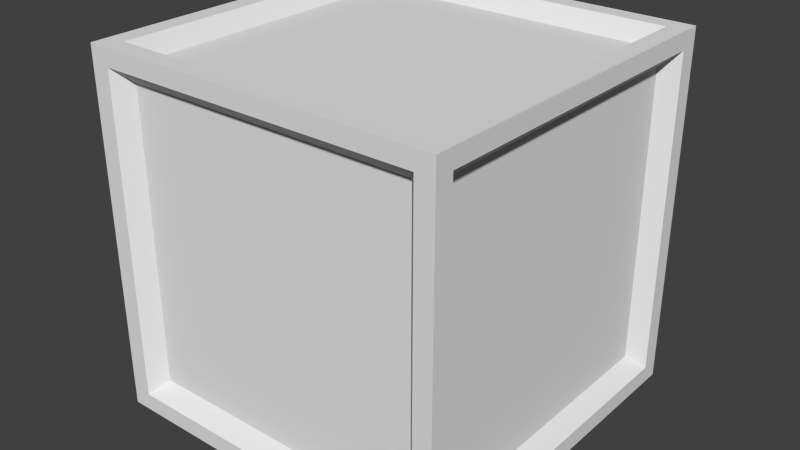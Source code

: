 # Source: lbcorner-borderedcube.blend  (saved by Blender 2.76.0; exported with 4.5.12 LTS)
import bpy
from mathutils import Matrix  # noqa: F401  (used for matrix-valued properties, if any)

bpy.ops.wm.read_factory_settings(use_empty=True)
scene = bpy.context.scene
scene.name = 'Scene'

# ---- collections
col_collection_1 = bpy.data.collections.new('Collection 1'); scene.collection.children.link(col_collection_1)

# ---- world
world_world = bpy.data.worlds.new('World'); scene.world = world_world
world_world.color = (0.05088, 0.05088, 0.05088)
world_world.use_sun_shadow = False
world_world.sun_shadow_jitter_overblur = 0.0
world_world.cycles.sampling_method = 'MANUAL'
world_world.cycles.sample_map_resolution = 256

# ---- meshes
me_cube_002 = bpy.data.meshes.new('Cube.002')
me_cube_002.from_pydata([(-0.8923, -1.0, -0.9031), (-0.8923, 1.0, -0.9031), (0.8972, -1.0, -0.9031), (0.8972, 1.0, -0.9031), (-0.8923, -1.0, 0.9028), (-0.8923, 1.0, 0.9028), (0.8972, -1.0, 0.9028), (0.8972, 1.0, 0.9028), (-0.8923, -0.8974, 1.0), (-0.8923, -0.8974, -1.0), (0.8972, -0.8974, 1.0), (0.8972, -0.8974, -1.0), (1.0, -0.8974, -0.9031), (-1.0, -0.8974, -0.9031), (-1.0, -0.8974, 0.9028), (1.0, -0.8974, 0.9028), (1.0, 0.8974, -0.9031), (1.0, 0.8974, 0.9028), (-0.8923, 0.8974, 1.0), (-0.8923, 0.8974, -1.0), (0.8972, 0.8974, 1.0), (0.8972, 0.8974, -1.0), (-1.0, 0.8974, -0.9031), (-1.0, 0.8974, 0.9028), (-1.097, -1.097, 0.9906), (-1.097, -1.097, 1.097), (-1.097, 0.9847, 1.097), (-1.097, 1.097, 1.097), (-1.097, 1.097, -0.9908), (-1.097, 1.097, -1.097), (-1.097, -0.9847, -1.097), (-1.097, -1.097, -1.097), (0.9843, 1.097, 1.097), (1.097, 1.097, 1.097), (1.097, 1.097, -0.9908), (1.097, 1.097, -1.097), (-0.9791, 1.097, -1.097), (1.097, -0.9847, 1.097), (1.097, -1.097, 1.097), (1.097, -1.097, -0.9908), (1.097, -1.097, -1.097), (1.097, 0.9847, -1.097), (-0.9791, -1.097, 1.097), (0.9843, -1.097, -1.097), (-0.9791, 1.097, 1.097), (0.9843, 1.097, -1.097), (0.9843, -1.097, 1.097), (-0.9791, -1.097, -1.097), (-0.9791, -0.9847, 1.097), (-0.9791, -0.9847, -1.097), (-0.9791, -1.097, -0.9908), (-0.9791, 1.097, -0.9908), (0.9843, -1.097, -0.9908), (0.9843, -0.9847, 1.097), (0.9843, -0.9847, -1.097), (0.9843, 1.097, -0.9908), (-1.097, -1.097, -0.9908), (-1.097, 1.097, 0.9906), (1.097, 1.097, 0.9906), (1.097, -1.097, 0.9906), (-0.9791, -1.097, 0.9906), (-0.9791, 1.097, 0.9906), (0.9843, -1.097, 0.9906), (0.9843, 1.097, 0.9906), (1.097, 0.9847, -0.9908), (-1.097, -0.9847, -0.9908), (-1.097, -0.9847, 0.9906), (1.097, 0.9847, 0.9906), (-1.097, -0.9847, 1.097), (-1.097, 0.9847, -1.097), (1.097, 0.9847, 1.097), (1.097, -0.9847, -1.097), (-0.9791, 0.9847, 1.097), (-0.9791, 0.9847, -1.097), (0.9843, 0.9847, 1.097), (0.9843, 0.9847, -1.097), (1.097, -0.9847, -0.9908), (-1.097, 0.9847, -0.9908), (-1.097, 0.9847, 0.9906), (1.097, -0.9847, 0.9906)], [], [(5, 7, 3, 1), (6, 4, 0, 2), (2, 0, 50, 52), (9, 11, 54, 49), (12, 15, 79, 76), (17, 16, 64, 67), (11, 21, 75, 54), (18, 20, 74, 72), (14, 13, 65, 66), (17, 15, 12, 16), (7, 5, 61, 63), (20, 10, 53, 74), (1, 3, 55, 51), (19, 9, 49, 73), (15, 17, 67, 79), (3, 7, 63, 55), (10, 8, 48, 53), (8, 18, 72, 48), (21, 19, 73, 75), (16, 12, 76, 64), (6, 2, 52, 62), (4, 6, 62, 60), (14, 23, 22, 13), (9, 19, 21, 11), (22, 23, 78, 77), (5, 1, 51, 61), (10, 20, 18, 8), (23, 14, 66, 78), (13, 22, 77, 65), (0, 4, 60, 50), (77, 28, 29, 69), (55, 34, 35, 45), (76, 39, 40, 71), (50, 56, 31, 47), (75, 45, 35, 41), (72, 44, 27, 26), (74, 32, 44, 72), (69, 29, 36, 73), (52, 50, 47, 43), (28, 51, 36, 29), (39, 52, 43, 40), (70, 33, 32, 74), (73, 36, 45, 75), (51, 55, 45, 36), (59, 62, 52, 39), (57, 61, 51, 28), (60, 24, 56, 50), (79, 59, 39, 76), (63, 58, 34, 55), (78, 57, 28, 77), (26, 27, 57, 78), (32, 33, 58, 63), (37, 38, 59, 79), (42, 25, 24, 60), (46, 42, 60, 62), (27, 44, 61, 57), (38, 46, 62, 59), (44, 32, 63, 61), (70, 37, 79, 67), (25, 68, 66, 24), (24, 66, 65, 56), (47, 49, 54, 43), (38, 37, 53, 46), (31, 30, 49, 47), (46, 53, 48, 42), (42, 48, 68, 25), (43, 54, 71, 40), (64, 76, 71, 41), (56, 65, 30, 31), (34, 64, 41, 35), (58, 67, 64, 34), (33, 70, 67, 58), (68, 26, 78, 66), (37, 70, 74, 53), (30, 69, 73, 49), (48, 72, 26, 68), (54, 75, 41, 71), (65, 77, 69, 30)])
_uv = me_cube_002.uv_layers.new(name='UVMap')
_uv.uv.foreach_set('vector', [0.5257, 0.5984, 0.5257, 0.6694, 0.4854, 0.6694, 0.4854, 0.5984, 0.5257, 0.5274, 0.5257, 0.5983, 0.4854, 0.5983, 0.4854, 0.5274, 0.512, 0.5731, 0.4588, 0.5731, 0.4562, 0.5692, 0.5146, 0.5692, 0.4588, 0.6054, 0.512, 0.6054, 0.5146, 0.6092, 0.4562, 0.6092, 0.4642, 0.5316, 0.5045, 0.5316, 0.5064, 0.5368, 0.4622, 0.5368, 0.5045, 0.5421, 0.4642, 0.5421, 0.4622, 0.537, 0.5064, 0.537, 0.4588, 0.5853, 0.5122, 0.5853, 0.5148, 0.5892, 0.4562, 0.5892, 0.4588, 0.5973, 0.512, 0.5973, 0.5146, 0.6012, 0.4562, 0.6012, 0.5044, 0.5086, 0.4642, 0.5086, 0.4622, 0.5034, 0.5064, 0.5034, 0.4853, 0.5269, 0.4853, 0.5981, 0.4451, 0.5981, 0.4451, 0.5269, 0.512, 0.5811, 0.4588, 0.5811, 0.4562, 0.5772, 0.5146, 0.5772, 0.5122, 0.5851, 0.4588, 0.5851, 0.4562, 0.5813, 0.5148, 0.5813, 0.4588, 0.5651, 0.512, 0.5651, 0.5146, 0.569, 0.4562, 0.569, 0.5122, 0.5972, 0.4588, 0.5972, 0.4562, 0.5933, 0.5148, 0.5933, 0.4588, 0.5611, 0.5122, 0.5611, 0.5148, 0.565, 0.4562, 0.565, 0.4642, 0.5209, 0.5045, 0.5209, 0.5064, 0.5261, 0.4622, 0.5261, 0.512, 0.6052, 0.4588, 0.6052, 0.4562, 0.6013, 0.5146, 0.6013, 0.4588, 0.5893, 0.5122, 0.5893, 0.5148, 0.5932, 0.4562, 0.5932, 0.512, 0.6133, 0.4588, 0.6133, 0.4562, 0.6094, 0.5146, 0.6094, 0.5122, 0.561, 0.4588, 0.561, 0.4562, 0.5571, 0.5148, 0.5571, 0.5045, 0.5314, 0.4642, 0.5314, 0.4622, 0.5262, 0.5064, 0.5262, 0.4588, 0.5732, 0.512, 0.5732, 0.5146, 0.5771, 0.4562, 0.5771, 0.4853, 0.5982, 0.4853, 0.6694, 0.4451, 0.6694, 0.4451, 0.5982, 0.4854, 0.5272, 0.4854, 0.456, 0.5253, 0.456, 0.5253, 0.5272, 0.4642, 0.5423, 0.5045, 0.5423, 0.5064, 0.5475, 0.4622, 0.5475, 0.5045, 0.5207, 0.4642, 0.5207, 0.4622, 0.5155, 0.5064, 0.5155, 0.4451, 0.5267, 0.4451, 0.4556, 0.485, 0.4556, 0.485, 0.5267, 0.5122, 0.557, 0.4588, 0.557, 0.4562, 0.5531, 0.5148, 0.5531, 0.4588, 0.549, 0.5122, 0.549, 0.5148, 0.5529, 0.4562, 0.5529, 0.4642, 0.5102, 0.5045, 0.5102, 0.5064, 0.5154, 0.4622, 0.5154, -0.02029, 0.9718, 0.01838, 0.9718, 0.01838, 1.02, -0.02029, 1.02, 0.9797, 1.023, 0.9797, 0.9709, 1.016, 0.9709, 1.016, 1.023, 0.01958, 1.019, -0.01908, 1.019, -0.01908, 0.9701, 0.01958, 0.9701, 1.018, 1.021, 0.9774, 1.021, 0.9774, 0.9724, 1.018, 0.9724, -0.01828, 1.022, -0.01828, 0.9701, 0.02049, 0.9701, 0.02049, 1.022, 1.018, 0.972, 1.018, 1.024, 0.9775, 1.024, 0.9775, 0.972, 0.9961, 0.2787, 0.9961, 0.3548, 0.00102, 0.3548, 0.00102, 0.2787, -0.02001, 1.02, -0.02001, 0.9688, 0.02059, 0.9688, 0.02059, 1.02, 0.9961, 1.021, 0.00102, 1.021, 0.00102, 0.9494, 0.9961, 0.9494, -0.01992, 0.9725, 0.02068, 0.9725, 0.02068, 1.021, -0.01992, 1.021, 0.0196, 1.018, -0.01917, 1.018, -0.01917, 0.9697, 0.0196, 0.9697, 1.017, 0.9718, 1.017, 1.023, 0.9783, 1.023, 0.9783, 0.9718, 0.00102, 0.4324, 0.00102, 0.3564, 0.9961, 0.3564, 0.9961, 0.4324, 0.00102, 0.8759, 0.9961, 0.8759, 0.9961, 0.9477, 0.00102, 0.9477, 0.999, 0.6114, 0.999, 0.6874, -0.001876, 0.6874, -0.001876, 0.6114, 0.9976, 0.4147, 0.9976, 0.4941, -0.0004971, 0.4941, -0.0004971, 0.4147, 0.9981, 0.4147, 0.9981, 0.4941, -0.0003569, 0.4941, -0.0003569, 0.4147, 0.999, 0.2214, 0.999, 0.2972, -0.001876, 0.2972, -0.001876, 0.2214, 0.999, 0.5333, 0.999, 0.6093, -0.001876, 0.6093, -0.001876, 0.5333, 0.999, 0.2994, 0.999, 0.3752, -0.001876, 0.3752, -0.001876, 0.2994, -0.01828, 1.02, -0.01828, 0.9684, 0.01837, 0.9684, 0.01837, 1.02, 0.9789, 1.023, 0.9789, 0.9709, 1.016, 0.9709, 1.016, 1.023, 0.02079, 1.019, -0.01788, 1.019, -0.01788, 0.9698, 0.02079, 0.9698, 0.02062, 1.022, -0.01998, 1.022, -0.01998, 0.9734, 0.02062, 0.9734, 0.9961, 0.8005, 0.00102, 0.8005, 0.00102, 0.7285, 0.9961, 0.7285, 0.9786, 1.025, 0.9786, 0.9704, 1.015, 0.9704, 1.015, 1.025, 0.01962, 1.02, -0.01915, 1.02, -0.01915, 0.9711, 0.01962, 0.9711, 0.00102, 0.8022, 0.9961, 0.8022, 0.9961, 0.8742, 0.00102, 0.8742, 0.9991, 0.5798, 0.00102, 0.5798, 0.00102, 0.5078, 0.9991, 0.5078, 0.9781, 0.9723, 1.017, 0.9723, 1.017, 1.021, 0.9781, 1.021, 0.999, 0.4553, 0.999, 0.5311, -0.001876, 0.5311, -0.001876, 0.4553, 0.00102, 0.1994, 0.00102, 0.1234, 0.9961, 0.1234, 0.9961, 0.1994, 0.02041, 0.9704, 0.02041, 1.022, -0.01836, 1.022, -0.01836, 0.9704, -0.01983, 1.022, -0.01983, 0.9704, 0.02076, 0.9704, 0.02076, 1.022, 0.9961, 0.201, 0.9961, 0.2771, 0.00102, 0.2771, 0.00102, 0.201, 1.019, 0.972, 1.019, 1.024, 0.9783, 1.024, 0.9783, 0.972, 0.9788, 1.023, 0.9788, 0.9718, 1.018, 0.9718, 1.018, 1.023, 0.9991, 0.6533, 0.00102, 0.6533, 0.00102, 0.5815, 0.9991, 0.5815, -0.01988, 1.02, -0.01988, 0.9684, 0.01666, 0.9684, 0.01666, 1.02, 0.01787, 1.019, -0.0208, 1.019, -0.0208, 0.9698, 0.01787, 0.9698, 0.999, 0.3773, 0.999, 0.4531, -0.001876, 0.4531, -0.001876, 0.3773, 0.01967, 1.02, -0.019, 1.02, -0.019, 0.9707, 0.01967, 0.9707, 0.00102, 0.4341, 0.9991, 0.4341, 0.9991, 0.5061, 0.00102, 0.5061, 0.00102, -0.0324, 0.9991, -0.0324, 0.9991, 0.04385, 0.00102, 0.04385, 0.00102, -0.1139, 0.9991, -0.1139, 0.9991, -0.03403, 0.00102, -0.03403, 0.00102, -0.1954, 0.9991, -0.1954, 0.9991, -0.1155, 0.00102, -0.1155, 0.00102, 0.04548, 0.9991, 0.04548, 0.9991, 0.1217, 0.00102, 0.1217, 0.00102, 0.655, 0.9991, 0.655, 0.9991, 0.7268, 0.00102, 0.7268])
me_cube_002.use_remesh_preserve_volume = False
me_cube_002.use_remesh_preserve_attributes = False
me_cube_002.use_mirror_vertex_groups = False
me_cube_002.update()

# ---- objects
ob_cube = bpy.data.objects.new('Cube', me_cube_002)

# ---- transforms, parenting, visibility, modifiers, constraints
ob_cube.location = (0.0, 0.0, 0.0)
ob_cube.lineart.crease_threshold = 0.0

# ---- collection membership
col_collection_1.objects.link(ob_cube)

# ---- scene / render settings (as saved in the file)
scene.frame_start = 1; scene.frame_end = 250; scene.frame_set(1)
scene.render.engine = 'BLENDER_EEVEE_NEXT'
scene.render.resolution_percentage = 50
scene.render.dither_intensity = 0.0
scene.cycles.use_denoising = False
scene.cycles.samples = 10
scene.cycles.sampling_pattern = 'TABULATED_SOBOL'
scene.cycles.light_sampling_threshold = 0.0
scene.cycles.use_adaptive_sampling = False
scene.cycles.use_light_tree = False
scene.cycles.blur_glossy = 0.0
scene.cycles.pixel_filter_type = 'GAUSSIAN'
scene.cycles.sample_clamp_indirect = 0.0
scene.view_settings.view_transform = 'Standard'
bpy.context.view_layer.update()

# ---- added for rendering (the .blend has no active camera and no usable light): camera, sun
cam_auto = bpy.data.cameras.new('AutoCamera')
cam_auto.lens = 50.0
cam_auto.sensor_width = 36.0
cam_auto.clip_end = 1000.0
ob_auto_camera = bpy.data.objects.new('AutoCamera', cam_auto)
scene.collection.objects.link(ob_auto_camera)
ob_auto_camera.location = (3.5165, -4.21992, 2.81329)
ob_auto_camera.rotation_euler = (1.09748, -7.21219e-08, 0.694738)
scene.camera = ob_auto_camera
light_auto_sun = bpy.data.lights.new('AutoSun', 'SUN')
light_auto_sun.energy = 3.0
light_auto_sun.angle = 0.0523599
ob_auto_sun = bpy.data.objects.new('AutoSun', light_auto_sun)
scene.collection.objects.link(ob_auto_sun)
ob_auto_sun.rotation_euler = (0.872665, 0.174533, 0.523599)
bpy.context.view_layer.update()

